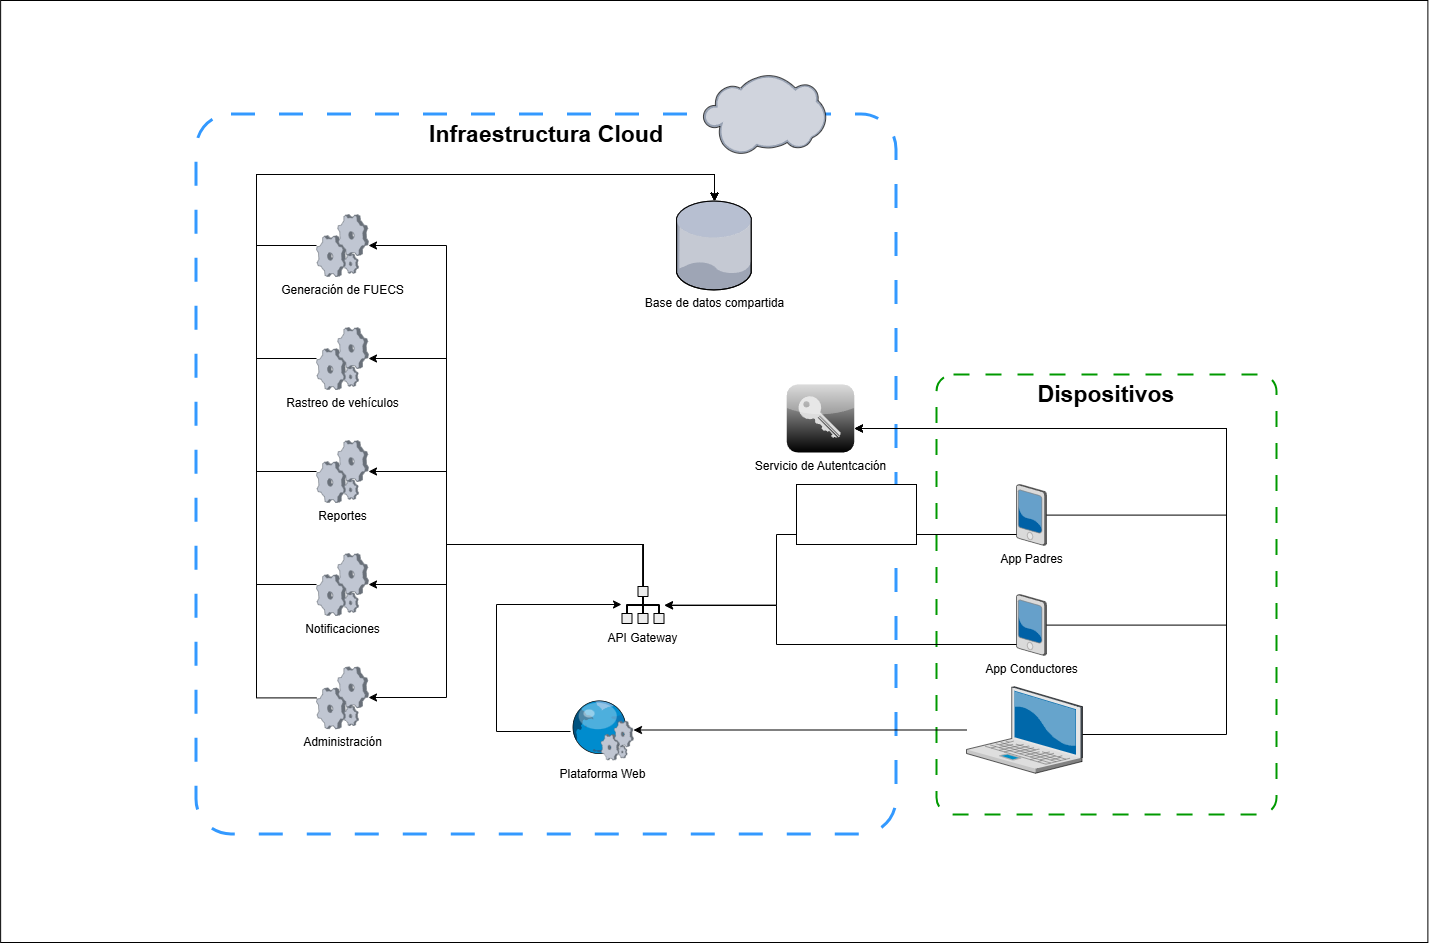

The diagram above was exported from draw.io. Its source (the exported page's mxGraphModel, read from the mxfile embedded in the PNG):
<mxGraphModel dx="2460" dy="1454" grid="1" gridSize="10" guides="1" tooltips="1" connect="1" arrows="1" fold="1" page="0" pageScale="1" pageWidth="850" pageHeight="1100" background="#FFFFFF" math="0" shadow="0">
  <root>
    <mxCell id="0" />
    <mxCell id="1" parent="0" />
    <mxCell id="-tE2CdQmU1zUX7d2voCg-37" parent="1" style="rounded=0;whiteSpace=wrap;html=1;" value="" vertex="1">
      <mxGeometry height="942" width="1427.25" x="-175.87" y="-144" as="geometry" />
    </mxCell>
    <mxCell id="-tE2CdQmU1zUX7d2voCg-15" connectable="0" parent="1" style="group;movable=0;resizable=0;rotatable=0;deletable=0;editable=0;locked=1;connectable=0;" value="" vertex="1">
      <mxGeometry height="760" width="700" x="20" y="-70" as="geometry" />
    </mxCell>
    <mxCell id="GS8gWEkpmqph7CAPJ9dc-51" parent="-tE2CdQmU1zUX7d2voCg-15" style="rounded=1;whiteSpace=wrap;html=1;fillColor=none;dashed=1;dashPattern=8 8;arcSize=5;verticalAlign=top;strokeColor=#3399FF;perimeterSpacing=4;strokeWidth=3;movable=0;resizable=0;rotatable=0;deletable=0;editable=0;locked=1;connectable=0;" value="&lt;b&gt;&lt;font style=&quot;font-size: 23px;&quot;&gt;Infraestructura Cloud&lt;/font&gt;&lt;/b&gt;" vertex="1">
      <mxGeometry height="720" width="700" y="40" as="geometry" />
    </mxCell>
    <mxCell id="GS8gWEkpmqph7CAPJ9dc-2" parent="-tE2CdQmU1zUX7d2voCg-15" style="verticalLabelPosition=bottom;sketch=0;aspect=fixed;html=1;verticalAlign=top;strokeColor=none;align=center;outlineConnect=0;shape=mxgraph.citrix.cloud;" value="" vertex="1">
      <mxGeometry height="80.27" width="123" x="506.5" as="geometry" />
    </mxCell>
    <mxCell id="fJNUHcl0tWlTEwFgDaYS-10" parent="1" style="rounded=1;whiteSpace=wrap;html=1;fillColor=none;dashed=1;dashPattern=8 8;arcSize=5;verticalAlign=top;strokeColor=#009900;perimeterSpacing=4;strokeWidth=2;" value="&lt;span style=&quot;font-size: 23px;&quot;&gt;&lt;b&gt;Dispositivos&lt;/b&gt;&lt;/span&gt;" vertex="1">
      <mxGeometry height="440" width="340" x="760" y="230" as="geometry" />
    </mxCell>
    <mxCell id="-tE2CdQmU1zUX7d2voCg-17" edge="1" parent="1" source="GS8gWEkpmqph7CAPJ9dc-3" style="edgeStyle=orthogonalEdgeStyle;rounded=0;orthogonalLoop=1;jettySize=auto;html=1;" target="-tE2CdQmU1zUX7d2voCg-14">
      <mxGeometry relative="1" as="geometry">
        <Array as="points">
          <mxPoint x="1050" y="371" />
          <mxPoint x="1050" y="284" />
        </Array>
      </mxGeometry>
    </mxCell>
    <mxCell id="GS8gWEkpmqph7CAPJ9dc-3" parent="1" style="verticalLabelPosition=bottom;sketch=0;aspect=fixed;html=1;verticalAlign=top;strokeColor=none;align=center;outlineConnect=0;shape=mxgraph.citrix.pda;" value="App Padres" vertex="1">
      <mxGeometry height="61" width="30" x="840" y="340" as="geometry" />
    </mxCell>
    <mxCell id="GS8gWEkpmqph7CAPJ9dc-35" edge="1" parent="1" source="GS8gWEkpmqph7CAPJ9dc-6" style="edgeStyle=orthogonalEdgeStyle;rounded=0;orthogonalLoop=1;jettySize=auto;html=1;startArrow=classic;startFill=1;endArrow=none;endFill=0;" target="GS8gWEkpmqph7CAPJ9dc-3">
      <mxGeometry relative="1" as="geometry">
        <Array as="points">
          <mxPoint x="600" y="460" />
          <mxPoint x="600" y="390" />
        </Array>
      </mxGeometry>
    </mxCell>
    <mxCell id="-tE2CdQmU1zUX7d2voCg-24" edge="1" parent="1" source="GS8gWEkpmqph7CAPJ9dc-6" style="edgeStyle=orthogonalEdgeStyle;rounded=0;orthogonalLoop=1;jettySize=auto;html=1;" target="-tE2CdQmU1zUX7d2voCg-21">
      <mxGeometry relative="1" as="geometry">
        <Array as="points">
          <mxPoint x="466" y="400" />
          <mxPoint x="270" y="400" />
          <mxPoint x="270" y="553" />
        </Array>
      </mxGeometry>
    </mxCell>
    <mxCell id="-tE2CdQmU1zUX7d2voCg-26" edge="1" parent="1" source="GS8gWEkpmqph7CAPJ9dc-6" style="edgeStyle=orthogonalEdgeStyle;rounded=0;orthogonalLoop=1;jettySize=auto;html=1;" target="-tE2CdQmU1zUX7d2voCg-23">
      <mxGeometry relative="1" as="geometry">
        <Array as="points">
          <mxPoint x="466" y="400" />
          <mxPoint x="270" y="400" />
          <mxPoint x="270" y="440" />
        </Array>
      </mxGeometry>
    </mxCell>
    <mxCell id="-tE2CdQmU1zUX7d2voCg-27" edge="1" parent="1" source="GS8gWEkpmqph7CAPJ9dc-6" style="edgeStyle=orthogonalEdgeStyle;rounded=0;orthogonalLoop=1;jettySize=auto;html=1;" target="-tE2CdQmU1zUX7d2voCg-22">
      <mxGeometry relative="1" as="geometry">
        <Array as="points">
          <mxPoint x="466" y="400" />
          <mxPoint x="270" y="400" />
          <mxPoint x="270" y="327" />
        </Array>
      </mxGeometry>
    </mxCell>
    <mxCell id="-tE2CdQmU1zUX7d2voCg-28" edge="1" parent="1" source="GS8gWEkpmqph7CAPJ9dc-6" style="edgeStyle=orthogonalEdgeStyle;rounded=0;orthogonalLoop=1;jettySize=auto;html=1;" target="-tE2CdQmU1zUX7d2voCg-19">
      <mxGeometry relative="1" as="geometry">
        <Array as="points">
          <mxPoint x="466" y="400" />
          <mxPoint x="270" y="400" />
          <mxPoint x="270" y="214" />
        </Array>
      </mxGeometry>
    </mxCell>
    <mxCell id="-tE2CdQmU1zUX7d2voCg-29" edge="1" parent="1" source="GS8gWEkpmqph7CAPJ9dc-6" style="edgeStyle=orthogonalEdgeStyle;rounded=0;orthogonalLoop=1;jettySize=auto;html=1;" target="-tE2CdQmU1zUX7d2voCg-20">
      <mxGeometry relative="1" as="geometry">
        <Array as="points">
          <mxPoint x="466" y="400" />
          <mxPoint x="270" y="400" />
          <mxPoint x="270" y="101" />
        </Array>
      </mxGeometry>
    </mxCell>
    <mxCell id="GS8gWEkpmqph7CAPJ9dc-6" parent="1" style="shape=mxgraph.networks2.icon;aspect=fixed;fillColor=#EDEDED;strokeColor=#000000;gradientColor=#5B6163;network2IconShadow=1;network2bgFillColor=none;labelPosition=center;verticalLabelPosition=bottom;align=center;verticalAlign=top;network2Icon=mxgraph.networks2.load_balancer;network2IconW=0.86;network2IconH=0.76;" value="API Gateway" vertex="1">
      <mxGeometry height="38" width="43" x="445" y="441.5" as="geometry" />
    </mxCell>
    <mxCell id="GS8gWEkpmqph7CAPJ9dc-30" edge="1" parent="1" source="GS8gWEkpmqph7CAPJ9dc-11" style="edgeStyle=none;rounded=0;orthogonalLoop=1;jettySize=auto;html=1;" target="GS8gWEkpmqph7CAPJ9dc-28" value="">
      <mxGeometry relative="1" as="geometry">
        <mxPoint x="645" y="585.7506684491977" as="targetPoint" />
      </mxGeometry>
    </mxCell>
    <mxCell id="GS8gWEkpmqph7CAPJ9dc-11" parent="1" style="verticalLabelPosition=bottom;sketch=0;aspect=fixed;html=1;verticalAlign=top;strokeColor=none;align=center;outlineConnect=0;shape=mxgraph.citrix.laptop_2;" value="" vertex="1">
      <mxGeometry height="86.5" width="116" x="790" y="542.245" as="geometry" />
    </mxCell>
    <mxCell id="GS8gWEkpmqph7CAPJ9dc-36" edge="1" parent="1" source="GS8gWEkpmqph7CAPJ9dc-28" style="edgeStyle=orthogonalEdgeStyle;rounded=0;orthogonalLoop=1;jettySize=auto;html=1;" target="GS8gWEkpmqph7CAPJ9dc-6">
      <mxGeometry relative="1" as="geometry">
        <Array as="points">
          <mxPoint x="320" y="587" />
          <mxPoint x="320" y="460" />
        </Array>
      </mxGeometry>
    </mxCell>
    <mxCell id="-tE2CdQmU1zUX7d2voCg-18" edge="1" parent="1" source="-tE2CdQmU1zUX7d2voCg-1" style="edgeStyle=orthogonalEdgeStyle;rounded=0;orthogonalLoop=1;jettySize=auto;html=1;" target="-tE2CdQmU1zUX7d2voCg-14">
      <mxGeometry relative="1" as="geometry">
        <Array as="points">
          <mxPoint x="1050" y="481" />
          <mxPoint x="1050" y="284" />
        </Array>
      </mxGeometry>
    </mxCell>
    <mxCell id="-tE2CdQmU1zUX7d2voCg-1" parent="1" style="verticalLabelPosition=bottom;sketch=0;aspect=fixed;html=1;verticalAlign=top;strokeColor=none;align=center;outlineConnect=0;shape=mxgraph.citrix.pda;" value="App Conductores" vertex="1">
      <mxGeometry height="61" width="30" x="840" y="450" as="geometry" />
    </mxCell>
    <mxCell id="-tE2CdQmU1zUX7d2voCg-13" edge="1" parent="1" source="-tE2CdQmU1zUX7d2voCg-1" style="edgeStyle=orthogonalEdgeStyle;rounded=0;orthogonalLoop=1;jettySize=auto;html=1;" target="GS8gWEkpmqph7CAPJ9dc-6">
      <mxGeometry relative="1" as="geometry">
        <Array as="points">
          <mxPoint x="600" y="500" />
          <mxPoint x="600" y="461" />
        </Array>
      </mxGeometry>
    </mxCell>
    <mxCell id="GS8gWEkpmqph7CAPJ9dc-28" parent="1" style="verticalLabelPosition=bottom;sketch=0;aspect=fixed;html=1;verticalAlign=top;strokeColor=none;align=center;outlineConnect=0;shape=mxgraph.citrix.web_service;" value="Plataforma Web" vertex="1">
      <mxGeometry height="60" width="63" x="394" y="555.5" as="geometry" />
    </mxCell>
    <mxCell id="-tE2CdQmU1zUX7d2voCg-14" parent="1" style="verticalLabelPosition=bottom;sketch=0;aspect=fixed;html=1;verticalAlign=top;strokeColor=none;align=center;outlineConnect=0;shape=mxgraph.citrix.role_security;fillColor=#CCCCCC;gradientColor=#000000;gradientDirection=south;" value="Servicio de Autentcación" vertex="1">
      <mxGeometry height="68" width="68" x="610" y="240" as="geometry" />
    </mxCell>
    <mxCell id="-tE2CdQmU1zUX7d2voCg-16" edge="1" parent="1" source="GS8gWEkpmqph7CAPJ9dc-11" style="edgeStyle=orthogonalEdgeStyle;rounded=0;orthogonalLoop=1;jettySize=auto;html=1;" target="-tE2CdQmU1zUX7d2voCg-14">
      <mxGeometry relative="1" as="geometry">
        <Array as="points">
          <mxPoint x="1050" y="590" />
          <mxPoint x="1050" y="284" />
        </Array>
      </mxGeometry>
    </mxCell>
    <mxCell id="-tE2CdQmU1zUX7d2voCg-34" edge="1" parent="1" source="-tE2CdQmU1zUX7d2voCg-19" style="edgeStyle=orthogonalEdgeStyle;rounded=0;orthogonalLoop=1;jettySize=auto;html=1;" target="-tE2CdQmU1zUX7d2voCg-30">
      <mxGeometry relative="1" as="geometry">
        <Array as="points">
          <mxPoint x="80" y="214" />
          <mxPoint x="80" y="30" />
          <mxPoint x="538" y="30" />
        </Array>
      </mxGeometry>
    </mxCell>
    <mxCell id="-tE2CdQmU1zUX7d2voCg-19" parent="1" style="verticalLabelPosition=bottom;sketch=0;aspect=fixed;html=1;verticalAlign=top;strokeColor=none;align=center;outlineConnect=0;shape=mxgraph.citrix.process;" value="Rastreo de vehículos" vertex="1">
      <mxGeometry height="62" width="52" x="140" y="183" as="geometry" />
    </mxCell>
    <mxCell id="-tE2CdQmU1zUX7d2voCg-35" edge="1" parent="1" source="-tE2CdQmU1zUX7d2voCg-20" style="edgeStyle=orthogonalEdgeStyle;rounded=0;orthogonalLoop=1;jettySize=auto;html=1;" target="-tE2CdQmU1zUX7d2voCg-30">
      <mxGeometry relative="1" as="geometry">
        <Array as="points">
          <mxPoint x="80" y="101" />
          <mxPoint x="80" y="30" />
          <mxPoint x="538" y="30" />
        </Array>
      </mxGeometry>
    </mxCell>
    <mxCell id="-tE2CdQmU1zUX7d2voCg-20" parent="1" style="verticalLabelPosition=bottom;sketch=0;aspect=fixed;html=1;verticalAlign=top;strokeColor=none;align=center;outlineConnect=0;shape=mxgraph.citrix.process;" value="Generación de FUECS" vertex="1">
      <mxGeometry height="62" width="52" x="140" y="70" as="geometry" />
    </mxCell>
    <mxCell id="-tE2CdQmU1zUX7d2voCg-31" edge="1" parent="1" source="-tE2CdQmU1zUX7d2voCg-21" style="edgeStyle=orthogonalEdgeStyle;rounded=0;orthogonalLoop=1;jettySize=auto;html=1;" target="-tE2CdQmU1zUX7d2voCg-30">
      <mxGeometry relative="1" as="geometry">
        <Array as="points">
          <mxPoint x="80" y="553" />
          <mxPoint x="80" y="30" />
          <mxPoint x="538" y="30" />
        </Array>
      </mxGeometry>
    </mxCell>
    <mxCell id="-tE2CdQmU1zUX7d2voCg-21" parent="1" style="verticalLabelPosition=bottom;sketch=0;aspect=fixed;html=1;verticalAlign=top;strokeColor=none;align=center;outlineConnect=0;shape=mxgraph.citrix.process;" value="Administración" vertex="1">
      <mxGeometry height="62" width="52" x="140" y="522.25" as="geometry" />
    </mxCell>
    <mxCell id="-tE2CdQmU1zUX7d2voCg-33" edge="1" parent="1" source="-tE2CdQmU1zUX7d2voCg-22" style="edgeStyle=orthogonalEdgeStyle;rounded=0;orthogonalLoop=1;jettySize=auto;html=1;" target="-tE2CdQmU1zUX7d2voCg-30">
      <mxGeometry relative="1" as="geometry">
        <Array as="points">
          <mxPoint x="80" y="327" />
          <mxPoint x="80" y="30" />
          <mxPoint x="538" y="30" />
        </Array>
      </mxGeometry>
    </mxCell>
    <mxCell id="-tE2CdQmU1zUX7d2voCg-22" parent="1" style="verticalLabelPosition=bottom;sketch=0;aspect=fixed;html=1;verticalAlign=top;strokeColor=none;align=center;outlineConnect=0;shape=mxgraph.citrix.process;" value="Reportes" vertex="1">
      <mxGeometry height="62" width="52" x="140" y="296" as="geometry" />
    </mxCell>
    <mxCell id="-tE2CdQmU1zUX7d2voCg-32" edge="1" parent="1" source="-tE2CdQmU1zUX7d2voCg-23" style="edgeStyle=orthogonalEdgeStyle;rounded=0;orthogonalLoop=1;jettySize=auto;html=1;" target="-tE2CdQmU1zUX7d2voCg-30">
      <mxGeometry relative="1" as="geometry">
        <Array as="points">
          <mxPoint x="80" y="440" />
          <mxPoint x="80" y="30" />
          <mxPoint x="538" y="30" />
        </Array>
      </mxGeometry>
    </mxCell>
    <mxCell id="-tE2CdQmU1zUX7d2voCg-23" parent="1" style="verticalLabelPosition=bottom;sketch=0;aspect=fixed;html=1;verticalAlign=top;strokeColor=none;align=center;outlineConnect=0;shape=mxgraph.citrix.process;" value="Notificaciones" vertex="1">
      <mxGeometry height="62" width="52" x="140" y="409" as="geometry" />
    </mxCell>
    <mxCell id="-tE2CdQmU1zUX7d2voCg-30" parent="1" style="verticalLabelPosition=bottom;sketch=0;aspect=fixed;html=1;verticalAlign=top;strokeColor=none;align=center;outlineConnect=0;shape=mxgraph.citrix.database;" value="Base de datos compartida" vertex="1">
      <mxGeometry height="88.82" width="75.5" x="500" y="56.59" as="geometry" />
    </mxCell>
    <mxCell id="-tE2CdQmU1zUX7d2voCg-36" parent="1" style="rounded=0;whiteSpace=wrap;html=1;" value="" vertex="1">
      <mxGeometry height="60" width="120" x="620" y="340" as="geometry" />
    </mxCell>
  </root>
</mxGraphModel>